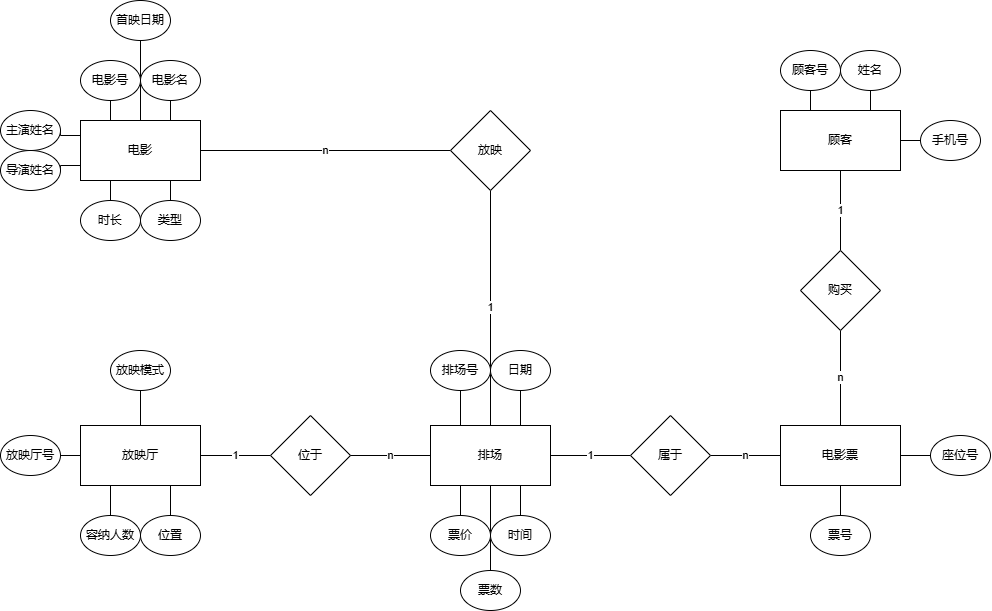

The diagram above was exported from draw.io. Its source (the exported page's mxGraphModel, read from the mxfile embedded in the PNG):
<mxGraphModel dx="1172" dy="669" grid="1" gridSize="10" guides="1" tooltips="1" connect="1" arrows="1" fold="1" page="1" pageScale="1" pageWidth="827" pageHeight="1169" math="0" shadow="0">
  <root>
    <mxCell id="0" />
    <mxCell id="1" parent="0" />
    <mxCell id="qcgdLmhEMzFR26IC1MFr-54" style="edgeStyle=orthogonalEdgeStyle;rounded=0;orthogonalLoop=1;jettySize=auto;html=1;exitX=0.25;exitY=0;exitDx=0;exitDy=0;entryX=0.5;entryY=1;entryDx=0;entryDy=0;endArrow=none;endFill=0;" parent="1" source="qcgdLmhEMzFR26IC1MFr-1" target="qcgdLmhEMzFR26IC1MFr-2" edge="1">
      <mxGeometry relative="1" as="geometry" />
    </mxCell>
    <mxCell id="qcgdLmhEMzFR26IC1MFr-55" style="edgeStyle=orthogonalEdgeStyle;rounded=0;orthogonalLoop=1;jettySize=auto;html=1;exitX=0.75;exitY=0;exitDx=0;exitDy=0;entryX=0.5;entryY=1;entryDx=0;entryDy=0;endArrow=none;endFill=0;" parent="1" source="qcgdLmhEMzFR26IC1MFr-1" target="qcgdLmhEMzFR26IC1MFr-3" edge="1">
      <mxGeometry relative="1" as="geometry" />
    </mxCell>
    <mxCell id="qcgdLmhEMzFR26IC1MFr-56" style="edgeStyle=orthogonalEdgeStyle;rounded=0;orthogonalLoop=1;jettySize=auto;html=1;exitX=0;exitY=0.25;exitDx=0;exitDy=0;entryX=1;entryY=0.5;entryDx=0;entryDy=0;endArrow=none;endFill=0;" parent="1" source="qcgdLmhEMzFR26IC1MFr-1" target="qcgdLmhEMzFR26IC1MFr-5" edge="1">
      <mxGeometry relative="1" as="geometry" />
    </mxCell>
    <mxCell id="qcgdLmhEMzFR26IC1MFr-57" style="edgeStyle=orthogonalEdgeStyle;rounded=0;orthogonalLoop=1;jettySize=auto;html=1;exitX=0;exitY=0.75;exitDx=0;exitDy=0;entryX=1;entryY=0.5;entryDx=0;entryDy=0;endArrow=none;endFill=0;" parent="1" source="qcgdLmhEMzFR26IC1MFr-1" target="qcgdLmhEMzFR26IC1MFr-15" edge="1">
      <mxGeometry relative="1" as="geometry" />
    </mxCell>
    <mxCell id="qcgdLmhEMzFR26IC1MFr-82" style="edgeStyle=orthogonalEdgeStyle;rounded=0;orthogonalLoop=1;jettySize=auto;html=1;exitX=0.5;exitY=0;exitDx=0;exitDy=0;entryX=0.5;entryY=1;entryDx=0;entryDy=0;endArrow=none;endFill=0;" parent="1" source="qcgdLmhEMzFR26IC1MFr-1" target="qcgdLmhEMzFR26IC1MFr-16" edge="1">
      <mxGeometry relative="1" as="geometry" />
    </mxCell>
    <mxCell id="qcgdLmhEMzFR26IC1MFr-1" value="电影" style="rounded=0;whiteSpace=wrap;html=1;" parent="1" vertex="1">
      <mxGeometry x="90" y="140" width="120" height="60" as="geometry" />
    </mxCell>
    <mxCell id="qcgdLmhEMzFR26IC1MFr-2" value="电影号" style="ellipse;whiteSpace=wrap;html=1;" parent="1" vertex="1">
      <mxGeometry x="90" y="80" width="60" height="40" as="geometry" />
    </mxCell>
    <mxCell id="qcgdLmhEMzFR26IC1MFr-3" value="电影名" style="ellipse;whiteSpace=wrap;html=1;" parent="1" vertex="1">
      <mxGeometry x="150" y="80" width="60" height="40" as="geometry" />
    </mxCell>
    <mxCell id="qcgdLmhEMzFR26IC1MFr-5" value="主演姓名" style="ellipse;whiteSpace=wrap;html=1;" parent="1" vertex="1">
      <mxGeometry x="10" y="130" width="60" height="40" as="geometry" />
    </mxCell>
    <mxCell id="qcgdLmhEMzFR26IC1MFr-78" style="edgeStyle=orthogonalEdgeStyle;rounded=0;orthogonalLoop=1;jettySize=auto;html=1;exitX=0.5;exitY=0;exitDx=0;exitDy=0;entryX=0.75;entryY=1;entryDx=0;entryDy=0;endArrow=none;endFill=0;" parent="1" source="qcgdLmhEMzFR26IC1MFr-6" target="qcgdLmhEMzFR26IC1MFr-1" edge="1">
      <mxGeometry relative="1" as="geometry" />
    </mxCell>
    <mxCell id="qcgdLmhEMzFR26IC1MFr-6" value="类型" style="ellipse;whiteSpace=wrap;html=1;" parent="1" vertex="1">
      <mxGeometry x="150" y="220" width="60" height="40" as="geometry" />
    </mxCell>
    <mxCell id="qcgdLmhEMzFR26IC1MFr-15" value="导演姓名" style="ellipse;whiteSpace=wrap;html=1;" parent="1" vertex="1">
      <mxGeometry x="10" y="170" width="60" height="40" as="geometry" />
    </mxCell>
    <mxCell id="qcgdLmhEMzFR26IC1MFr-16" value="首映日期" style="ellipse;whiteSpace=wrap;html=1;" parent="1" vertex="1">
      <mxGeometry x="120" y="20" width="60" height="40" as="geometry" />
    </mxCell>
    <mxCell id="qcgdLmhEMzFR26IC1MFr-77" style="edgeStyle=orthogonalEdgeStyle;rounded=0;orthogonalLoop=1;jettySize=auto;html=1;exitX=0.5;exitY=0;exitDx=0;exitDy=0;entryX=0.25;entryY=1;entryDx=0;entryDy=0;endArrow=none;endFill=0;" parent="1" source="qcgdLmhEMzFR26IC1MFr-17" target="qcgdLmhEMzFR26IC1MFr-1" edge="1">
      <mxGeometry relative="1" as="geometry" />
    </mxCell>
    <mxCell id="qcgdLmhEMzFR26IC1MFr-17" value="时长" style="ellipse;whiteSpace=wrap;html=1;" parent="1" vertex="1">
      <mxGeometry x="90" y="220" width="60" height="40" as="geometry" />
    </mxCell>
    <mxCell id="qcgdLmhEMzFR26IC1MFr-50" style="edgeStyle=orthogonalEdgeStyle;rounded=0;orthogonalLoop=1;jettySize=auto;html=1;exitX=0.25;exitY=0;exitDx=0;exitDy=0;entryX=0.5;entryY=1;entryDx=0;entryDy=0;endArrow=none;endFill=0;" parent="1" source="qcgdLmhEMzFR26IC1MFr-19" target="qcgdLmhEMzFR26IC1MFr-46" edge="1">
      <mxGeometry relative="1" as="geometry" />
    </mxCell>
    <mxCell id="qcgdLmhEMzFR26IC1MFr-51" style="edgeStyle=orthogonalEdgeStyle;rounded=0;orthogonalLoop=1;jettySize=auto;html=1;exitX=0.75;exitY=0;exitDx=0;exitDy=0;entryX=0.5;entryY=1;entryDx=0;entryDy=0;endArrow=none;endFill=0;" parent="1" source="qcgdLmhEMzFR26IC1MFr-19" target="qcgdLmhEMzFR26IC1MFr-47" edge="1">
      <mxGeometry relative="1" as="geometry" />
    </mxCell>
    <mxCell id="qcgdLmhEMzFR26IC1MFr-52" style="edgeStyle=orthogonalEdgeStyle;rounded=0;orthogonalLoop=1;jettySize=auto;html=1;exitX=1;exitY=0.5;exitDx=0;exitDy=0;entryX=0;entryY=0.5;entryDx=0;entryDy=0;endArrow=none;endFill=0;" parent="1" source="qcgdLmhEMzFR26IC1MFr-19" target="qcgdLmhEMzFR26IC1MFr-48" edge="1">
      <mxGeometry relative="1" as="geometry" />
    </mxCell>
    <mxCell id="qcgdLmhEMzFR26IC1MFr-62" value="1" style="edgeStyle=orthogonalEdgeStyle;rounded=0;orthogonalLoop=1;jettySize=auto;html=1;exitX=0.5;exitY=1;exitDx=0;exitDy=0;entryX=0.5;entryY=0;entryDx=0;entryDy=0;endArrow=none;endFill=0;" parent="1" source="qcgdLmhEMzFR26IC1MFr-19" target="qcgdLmhEMzFR26IC1MFr-61" edge="1">
      <mxGeometry relative="1" as="geometry" />
    </mxCell>
    <mxCell id="qcgdLmhEMzFR26IC1MFr-19" value="顾客" style="rounded=0;whiteSpace=wrap;html=1;" parent="1" vertex="1">
      <mxGeometry x="790" y="130" width="120" height="60" as="geometry" />
    </mxCell>
    <mxCell id="qcgdLmhEMzFR26IC1MFr-31" style="edgeStyle=orthogonalEdgeStyle;rounded=0;orthogonalLoop=1;jettySize=auto;html=1;exitX=0.25;exitY=1;exitDx=0;exitDy=0;entryX=0.5;entryY=0;entryDx=0;entryDy=0;endArrow=none;endFill=0;" parent="1" source="qcgdLmhEMzFR26IC1MFr-20" target="qcgdLmhEMzFR26IC1MFr-29" edge="1">
      <mxGeometry relative="1" as="geometry" />
    </mxCell>
    <mxCell id="qcgdLmhEMzFR26IC1MFr-32" style="edgeStyle=orthogonalEdgeStyle;rounded=0;orthogonalLoop=1;jettySize=auto;html=1;exitX=0.75;exitY=1;exitDx=0;exitDy=0;entryX=0.5;entryY=0;entryDx=0;entryDy=0;endArrow=none;endFill=0;" parent="1" source="qcgdLmhEMzFR26IC1MFr-20" target="qcgdLmhEMzFR26IC1MFr-28" edge="1">
      <mxGeometry relative="1" as="geometry" />
    </mxCell>
    <mxCell id="qcgdLmhEMzFR26IC1MFr-67" style="edgeStyle=orthogonalEdgeStyle;rounded=0;orthogonalLoop=1;jettySize=auto;html=1;exitX=0.5;exitY=0;exitDx=0;exitDy=0;entryX=0.5;entryY=1;entryDx=0;entryDy=0;endArrow=none;endFill=0;" parent="1" source="qcgdLmhEMzFR26IC1MFr-20" target="qcgdLmhEMzFR26IC1MFr-27" edge="1">
      <mxGeometry relative="1" as="geometry" />
    </mxCell>
    <mxCell id="qcgdLmhEMzFR26IC1MFr-81" value="1" style="edgeStyle=orthogonalEdgeStyle;rounded=0;orthogonalLoop=1;jettySize=auto;html=1;exitX=1;exitY=0.5;exitDx=0;exitDy=0;entryX=0;entryY=0.5;entryDx=0;entryDy=0;endArrow=none;endFill=0;" parent="1" source="qcgdLmhEMzFR26IC1MFr-20" target="qcgdLmhEMzFR26IC1MFr-79" edge="1">
      <mxGeometry relative="1" as="geometry" />
    </mxCell>
    <mxCell id="qcgdLmhEMzFR26IC1MFr-20" value="放映厅" style="rounded=0;whiteSpace=wrap;html=1;" parent="1" vertex="1">
      <mxGeometry x="90" y="445" width="120" height="60" as="geometry" />
    </mxCell>
    <mxCell id="qcgdLmhEMzFR26IC1MFr-40" style="edgeStyle=orthogonalEdgeStyle;rounded=0;orthogonalLoop=1;jettySize=auto;html=1;exitX=0.75;exitY=1;exitDx=0;exitDy=0;entryX=0.5;entryY=0;entryDx=0;entryDy=0;endArrow=none;endFill=0;" parent="1" source="qcgdLmhEMzFR26IC1MFr-21" target="qcgdLmhEMzFR26IC1MFr-36" edge="1">
      <mxGeometry relative="1" as="geometry" />
    </mxCell>
    <mxCell id="qcgdLmhEMzFR26IC1MFr-41" style="edgeStyle=orthogonalEdgeStyle;rounded=0;orthogonalLoop=1;jettySize=auto;html=1;exitX=0.25;exitY=1;exitDx=0;exitDy=0;entryX=0.5;entryY=0;entryDx=0;entryDy=0;endArrow=none;endFill=0;" parent="1" source="qcgdLmhEMzFR26IC1MFr-21" target="qcgdLmhEMzFR26IC1MFr-37" edge="1">
      <mxGeometry relative="1" as="geometry" />
    </mxCell>
    <mxCell id="qcgdLmhEMzFR26IC1MFr-68" style="edgeStyle=orthogonalEdgeStyle;rounded=0;orthogonalLoop=1;jettySize=auto;html=1;exitX=0.5;exitY=1;exitDx=0;exitDy=0;entryX=0.5;entryY=0;entryDx=0;entryDy=0;endArrow=none;endFill=0;" parent="1" source="qcgdLmhEMzFR26IC1MFr-21" target="qcgdLmhEMzFR26IC1MFr-39" edge="1">
      <mxGeometry relative="1" as="geometry" />
    </mxCell>
    <mxCell id="qcgdLmhEMzFR26IC1MFr-71" style="edgeStyle=orthogonalEdgeStyle;rounded=0;orthogonalLoop=1;jettySize=auto;html=1;exitX=0.25;exitY=0;exitDx=0;exitDy=0;entryX=0.5;entryY=1;entryDx=0;entryDy=0;endArrow=none;endFill=0;" parent="1" source="qcgdLmhEMzFR26IC1MFr-21" target="qcgdLmhEMzFR26IC1MFr-38" edge="1">
      <mxGeometry relative="1" as="geometry" />
    </mxCell>
    <mxCell id="qcgdLmhEMzFR26IC1MFr-72" style="edgeStyle=orthogonalEdgeStyle;rounded=0;orthogonalLoop=1;jettySize=auto;html=1;exitX=0.75;exitY=0;exitDx=0;exitDy=0;entryX=0.5;entryY=1;entryDx=0;entryDy=0;endArrow=none;endFill=0;" parent="1" source="qcgdLmhEMzFR26IC1MFr-21" target="qcgdLmhEMzFR26IC1MFr-35" edge="1">
      <mxGeometry relative="1" as="geometry" />
    </mxCell>
    <mxCell id="qcgdLmhEMzFR26IC1MFr-73" value="1" style="edgeStyle=orthogonalEdgeStyle;rounded=0;orthogonalLoop=1;jettySize=auto;html=1;exitX=0.5;exitY=0;exitDx=0;exitDy=0;entryX=0.5;entryY=1;entryDx=0;entryDy=0;endArrow=none;endFill=0;" parent="1" source="qcgdLmhEMzFR26IC1MFr-21" target="qcgdLmhEMzFR26IC1MFr-64" edge="1">
      <mxGeometry relative="1" as="geometry" />
    </mxCell>
    <mxCell id="qcgdLmhEMzFR26IC1MFr-75" value="1" style="edgeStyle=orthogonalEdgeStyle;rounded=0;orthogonalLoop=1;jettySize=auto;html=1;exitX=1;exitY=0.5;exitDx=0;exitDy=0;entryX=0;entryY=0.5;entryDx=0;entryDy=0;endArrow=none;endFill=0;" parent="1" source="qcgdLmhEMzFR26IC1MFr-21" target="qcgdLmhEMzFR26IC1MFr-74" edge="1">
      <mxGeometry relative="1" as="geometry" />
    </mxCell>
    <mxCell id="qcgdLmhEMzFR26IC1MFr-21" value="排场" style="rounded=0;whiteSpace=wrap;html=1;" parent="1" vertex="1">
      <mxGeometry x="440" y="445" width="120" height="60" as="geometry" />
    </mxCell>
    <mxCell id="qcgdLmhEMzFR26IC1MFr-25" value="" style="edgeStyle=orthogonalEdgeStyle;rounded=0;orthogonalLoop=1;jettySize=auto;html=1;endArrow=none;endFill=0;" parent="1" source="qcgdLmhEMzFR26IC1MFr-22" target="qcgdLmhEMzFR26IC1MFr-24" edge="1">
      <mxGeometry relative="1" as="geometry" />
    </mxCell>
    <mxCell id="qcgdLmhEMzFR26IC1MFr-26" style="edgeStyle=orthogonalEdgeStyle;rounded=0;orthogonalLoop=1;jettySize=auto;html=1;exitX=1;exitY=0.5;exitDx=0;exitDy=0;entryX=0;entryY=0.5;entryDx=0;entryDy=0;endArrow=none;endFill=0;" parent="1" source="qcgdLmhEMzFR26IC1MFr-22" target="qcgdLmhEMzFR26IC1MFr-23" edge="1">
      <mxGeometry relative="1" as="geometry" />
    </mxCell>
    <mxCell id="qcgdLmhEMzFR26IC1MFr-22" value="电影票" style="rounded=0;whiteSpace=wrap;html=1;" parent="1" vertex="1">
      <mxGeometry x="790" y="445" width="120" height="60" as="geometry" />
    </mxCell>
    <mxCell id="qcgdLmhEMzFR26IC1MFr-23" value="座位号" style="ellipse;whiteSpace=wrap;html=1;" parent="1" vertex="1">
      <mxGeometry x="940" y="455" width="60" height="40" as="geometry" />
    </mxCell>
    <mxCell id="qcgdLmhEMzFR26IC1MFr-24" value="票号" style="ellipse;whiteSpace=wrap;html=1;" parent="1" vertex="1">
      <mxGeometry x="820" y="535" width="60" height="40" as="geometry" />
    </mxCell>
    <mxCell id="qcgdLmhEMzFR26IC1MFr-27" value="放映模式" style="ellipse;whiteSpace=wrap;html=1;" parent="1" vertex="1">
      <mxGeometry x="120" y="370" width="60" height="40" as="geometry" />
    </mxCell>
    <mxCell id="qcgdLmhEMzFR26IC1MFr-28" value="位置" style="ellipse;whiteSpace=wrap;html=1;" parent="1" vertex="1">
      <mxGeometry x="150" y="535" width="60" height="40" as="geometry" />
    </mxCell>
    <mxCell id="qcgdLmhEMzFR26IC1MFr-29" value="容纳人数" style="ellipse;whiteSpace=wrap;html=1;" parent="1" vertex="1">
      <mxGeometry x="90" y="535" width="60" height="40" as="geometry" />
    </mxCell>
    <mxCell id="qcgdLmhEMzFR26IC1MFr-33" style="edgeStyle=orthogonalEdgeStyle;rounded=0;orthogonalLoop=1;jettySize=auto;html=1;exitX=1;exitY=0.5;exitDx=0;exitDy=0;entryX=0;entryY=0.5;entryDx=0;entryDy=0;endArrow=none;endFill=0;" parent="1" source="qcgdLmhEMzFR26IC1MFr-30" target="qcgdLmhEMzFR26IC1MFr-20" edge="1">
      <mxGeometry relative="1" as="geometry" />
    </mxCell>
    <mxCell id="qcgdLmhEMzFR26IC1MFr-30" value="放映厅号" style="ellipse;whiteSpace=wrap;html=1;" parent="1" vertex="1">
      <mxGeometry x="10" y="455" width="60" height="40" as="geometry" />
    </mxCell>
    <mxCell id="qcgdLmhEMzFR26IC1MFr-35" value="日期" style="ellipse;whiteSpace=wrap;html=1;" parent="1" vertex="1">
      <mxGeometry x="500" y="370" width="60" height="40" as="geometry" />
    </mxCell>
    <mxCell id="qcgdLmhEMzFR26IC1MFr-36" value="时间" style="ellipse;whiteSpace=wrap;html=1;" parent="1" vertex="1">
      <mxGeometry x="500" y="535" width="60" height="40" as="geometry" />
    </mxCell>
    <mxCell id="qcgdLmhEMzFR26IC1MFr-37" value="票价" style="ellipse;whiteSpace=wrap;html=1;" parent="1" vertex="1">
      <mxGeometry x="440" y="535" width="60" height="40" as="geometry" />
    </mxCell>
    <mxCell id="qcgdLmhEMzFR26IC1MFr-38" value="排场号" style="ellipse;whiteSpace=wrap;html=1;" parent="1" vertex="1">
      <mxGeometry x="440" y="370" width="60" height="40" as="geometry" />
    </mxCell>
    <mxCell id="qcgdLmhEMzFR26IC1MFr-39" value="票数" style="ellipse;whiteSpace=wrap;html=1;" parent="1" vertex="1">
      <mxGeometry x="470" y="590" width="60" height="40" as="geometry" />
    </mxCell>
    <mxCell id="qcgdLmhEMzFR26IC1MFr-46" value="顾客号" style="ellipse;whiteSpace=wrap;html=1;" parent="1" vertex="1">
      <mxGeometry x="790" y="70" width="60" height="40" as="geometry" />
    </mxCell>
    <mxCell id="qcgdLmhEMzFR26IC1MFr-47" value="姓名" style="ellipse;whiteSpace=wrap;html=1;" parent="1" vertex="1">
      <mxGeometry x="850" y="70" width="60" height="40" as="geometry" />
    </mxCell>
    <mxCell id="qcgdLmhEMzFR26IC1MFr-48" value="手机号" style="ellipse;whiteSpace=wrap;html=1;" parent="1" vertex="1">
      <mxGeometry x="930" y="140" width="60" height="40" as="geometry" />
    </mxCell>
    <mxCell id="qcgdLmhEMzFR26IC1MFr-63" value="n" style="edgeStyle=orthogonalEdgeStyle;rounded=0;orthogonalLoop=1;jettySize=auto;html=1;exitX=0.5;exitY=1;exitDx=0;exitDy=0;entryX=0.5;entryY=0;entryDx=0;entryDy=0;endArrow=none;endFill=0;" parent="1" source="qcgdLmhEMzFR26IC1MFr-61" target="qcgdLmhEMzFR26IC1MFr-22" edge="1">
      <mxGeometry relative="1" as="geometry" />
    </mxCell>
    <mxCell id="qcgdLmhEMzFR26IC1MFr-61" value="购买" style="rhombus;whiteSpace=wrap;html=1;" parent="1" vertex="1">
      <mxGeometry x="810" y="270" width="80" height="80" as="geometry" />
    </mxCell>
    <mxCell id="qcgdLmhEMzFR26IC1MFr-66" value="n" style="edgeStyle=orthogonalEdgeStyle;rounded=0;orthogonalLoop=1;jettySize=auto;html=1;exitX=0;exitY=0.5;exitDx=0;exitDy=0;entryX=1;entryY=0.5;entryDx=0;entryDy=0;endArrow=none;endFill=0;" parent="1" source="qcgdLmhEMzFR26IC1MFr-64" target="qcgdLmhEMzFR26IC1MFr-1" edge="1">
      <mxGeometry relative="1" as="geometry" />
    </mxCell>
    <mxCell id="qcgdLmhEMzFR26IC1MFr-64" value="放映" style="rhombus;whiteSpace=wrap;html=1;" parent="1" vertex="1">
      <mxGeometry x="460" y="130" width="80" height="80" as="geometry" />
    </mxCell>
    <mxCell id="qcgdLmhEMzFR26IC1MFr-76" value="n" style="edgeStyle=orthogonalEdgeStyle;rounded=0;orthogonalLoop=1;jettySize=auto;html=1;exitX=1;exitY=0.5;exitDx=0;exitDy=0;entryX=0;entryY=0.5;entryDx=0;entryDy=0;endArrow=none;endFill=0;" parent="1" source="qcgdLmhEMzFR26IC1MFr-74" target="qcgdLmhEMzFR26IC1MFr-22" edge="1">
      <mxGeometry relative="1" as="geometry" />
    </mxCell>
    <mxCell id="qcgdLmhEMzFR26IC1MFr-74" value="属于" style="rhombus;whiteSpace=wrap;html=1;" parent="1" vertex="1">
      <mxGeometry x="640" y="435" width="80" height="80" as="geometry" />
    </mxCell>
    <mxCell id="qcgdLmhEMzFR26IC1MFr-80" value="n" style="edgeStyle=orthogonalEdgeStyle;rounded=0;orthogonalLoop=1;jettySize=auto;html=1;exitX=1;exitY=0.5;exitDx=0;exitDy=0;entryX=0;entryY=0.5;entryDx=0;entryDy=0;endArrow=none;endFill=0;" parent="1" source="qcgdLmhEMzFR26IC1MFr-79" target="qcgdLmhEMzFR26IC1MFr-21" edge="1">
      <mxGeometry relative="1" as="geometry" />
    </mxCell>
    <mxCell id="qcgdLmhEMzFR26IC1MFr-79" value="位于" style="rhombus;whiteSpace=wrap;html=1;" parent="1" vertex="1">
      <mxGeometry x="280" y="435" width="80" height="80" as="geometry" />
    </mxCell>
  </root>
</mxGraphModel>